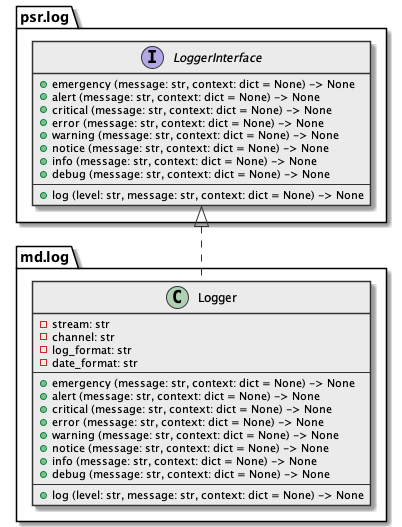

The diagram above was rendered by PlantUML. Its source (embedded in the PNG):
@startuml

skinparam class {
  BackgroundColor #ebebeb
  ArrowColor      #333
  BorderColor     #333
}

skinparam lineType ortho

package psr.log {
  interface psr.log.LoggerInterface {
    + emergency (message: str, context: dict = None) -> None
    + alert (message: str, context: dict = None) -> None
    + critical (message: str, context: dict = None) -> None
    + error (message: str, context: dict = None) -> None
    + warning (message: str, context: dict = None) -> None
    + notice (message: str, context: dict = None) -> None
    + info (message: str, context: dict = None) -> None
    + debug (message: str, context: dict = None) -> None
    ---
    + log (level: str, message: str, context: dict = None) -> None
  }
}

package md.log {
  class md.log.Logger implements psr.log.LoggerInterface {
    - stream: str
    - channel: str
    - log_format: str
    - date_format: str
    ---
    + emergency (message: str, context: dict = None) -> None
    + alert (message: str, context: dict = None) -> None
    + critical (message: str, context: dict = None) -> None
    + error (message: str, context: dict = None) -> None
    + warning (message: str, context: dict = None) -> None
    + notice (message: str, context: dict = None) -> None
    + info (message: str, context: dict = None) -> None
    + debug (message: str, context: dict = None) -> None
    ---
    + log (level: str, message: str, context: dict = None) -> None
  }
}

@enduml